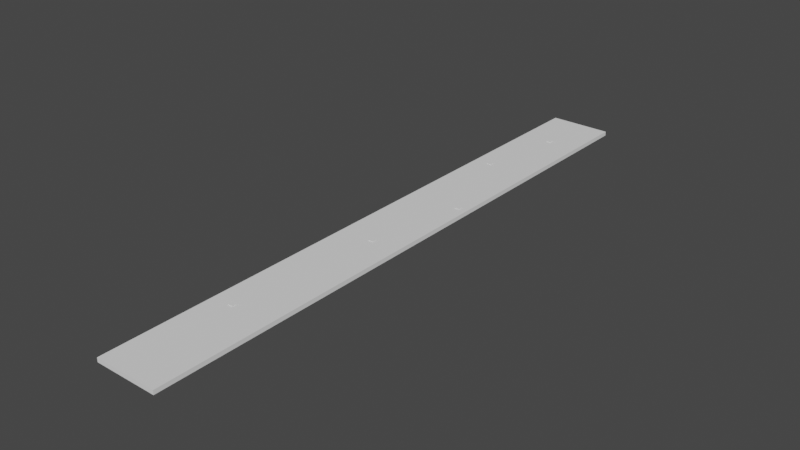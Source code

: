 # Source: 1.blend  (saved by Blender 2.92.15; exported with 4.5.12 LTS)
import bpy
from mathutils import Matrix  # noqa: F401  (used for matrix-valued properties, if any)

bpy.ops.wm.read_factory_settings(use_empty=True)
scene = bpy.context.scene
scene.name = 'Scene'

# ---- collections
col_collection = bpy.data.collections.new('Collection'); scene.collection.children.link(col_collection)
col_collection_2 = bpy.data.collections.new('Collection 2'); scene.collection.children.link(col_collection_2)

# ---- world
world_world = bpy.data.worlds.new('World'); scene.world = world_world
world_world.use_nodes = True; world_world.node_tree.nodes.clear()
_N = world_world.node_tree.nodes; _L = world_world.node_tree.links
n0 = _N.new('ShaderNodeOutputWorld'); n0.name = 'World Output'; n0.location = (300, 300)
n1 = _N.new('ShaderNodeBackground'); n1.name = 'Background'; n1.location = (10, 300)
n1.inputs[0].default_value = (0.05088, 0.05088, 0.05088, 1.0)
_L.new(n1.outputs[0], n0.inputs[0])
n0.is_active_output = True
world_world.color = (0.05088, 0.05088, 0.05088)
world_world.use_sun_shadow = False
world_world.sun_shadow_jitter_overblur = 0.0

# ---- meshes
me_cube_001 = bpy.data.meshes.new('Cube.001')
me_cube_001.from_pydata([(-1.0, 0.1101, -1.0), (-1.0, 0.1101, 1.0), (-1.0, 20.83, -1.0), (-1.0, 20.83, 1.0), (1.0, 0.1102, -1.0), (1.0, 0.1102, 1.0), (1.0, 20.83, -1.0), (1.0, 20.83, 1.0), (-1.0, 41.55, -1.0), (-1.0, 41.55, 1.0), (1.0, 41.55, -1.0), (1.0, 41.55, 1.0), (-1.0, 62.27, -1.0), (-1.0, 62.27, 1.0), (1.0, 62.27, -1.0), (1.0, 62.27, 1.0), (-1.0, 82.99, -1.0), (-1.0, 82.99, 1.0), (1.0, 82.99, -1.0), (1.0, 82.99, 1.0), (-1.0, 103.7, -1.0), (-1.0, 103.7, 1.0), (1.0, 103.7, -1.0), (1.0, 103.7, 1.0), (-1.0, 124.4, -1.0), (-1.0, 124.4, 1.0), (1.0, 124.4, -1.0), (1.0, 124.4, 1.0), (-1.0, 145.2, -1.0), (-1.0, 145.2, 1.0), (1.0, 145.2, -1.0), (1.0, 145.2, 1.0), (-1.0, 165.9, -1.0), (-1.0, 165.9, 1.0), (1.0, 165.9, -1.0), (1.0, 165.9, 1.0), (-1.0, 186.6, -1.0), (-1.0, 186.6, 1.0), (1.0, 186.6, -1.0), (1.0, 186.6, 1.0), (-1.0, 207.3, -1.0), (-1.0, 207.3, 1.0), (1.0, 207.3, -1.0), (1.0, 207.3, 1.0), (-1.0, 228.0, -1.0), (-1.0, 228.0, 1.0), (1.0, 228.0, -1.0), (1.0, 228.0, 1.0), (-1.0, 248.8, -1.0), (-1.0, 248.8, 1.0), (1.0, 248.8, -1.0), (1.0, 248.8, 1.0), (-1.0, 269.5, -1.0), (-1.0, 269.5, 1.0), (1.0, 269.5, -1.0), (1.0, 269.5, 1.0), (-1.0, 290.2, -1.0), (-1.0, 290.2, 1.0), (1.0, 290.2, -1.0), (1.0, 290.2, 1.0), (0.5301, 68.78, -1.0), (0.5301, 68.78, 1.0), (0.3768, 68.78, -1.0), (0.3768, 68.78, 1.0), (0.3768, 71.08, -1.0), (0.3768, 71.08, 1.0), (0.5301, 71.08, -1.0), (0.5301, 71.08, 1.0), (-0.6148, 118.9, -1.0), (-0.6148, 118.9, 1.0), (-0.6148, 116.6, -1.0), (-0.6148, 116.6, 1.0), (-0.7681, 116.6, -1.0), (-0.7681, 116.6, 1.0), (-0.7681, 118.9, -1.0), (-0.7681, 118.9, 1.0), (0.07667, 30.19, -1.0), (0.07667, 30.19, 1.0), (-0.01422, 165.8, -1.0), (-0.01422, 165.8, 1.0), (0.07667, 27.89, -1.0), (0.07667, 27.89, 1.0), (-0.01422, 163.5, -1.0), (-0.01422, 163.5, 1.0), (-0.07667, 27.89, -1.0), (-0.07667, 27.89, 1.0), (-0.1676, 163.5, -1.0), (-0.1676, 163.5, 1.0), (-0.07667, 30.19, -1.0), (-0.07667, 30.19, 1.0), (-0.1676, 165.8, -1.0), (-0.1676, 165.8, 1.0), (0.4175, 237.5, -1.0), (0.4175, 237.5, 1.0), (0.4175, 235.2, -1.0), (0.4175, 235.2, 1.0), (0.2641, 235.2, -1.0), (0.2641, 235.2, 1.0), (0.2641, 237.5, -1.0), (0.2641, 237.5, 1.0)], [], [(0, 1, 3, 2), (2, 3, 7, 6), (6, 7, 5, 4), (4, 5, 1, 0), (2, 6, 4, 0), (7, 3, 1, 5), (2, 3, 9, 8), (8, 9, 11, 10), (10, 11, 7, 6), (8, 9, 13, 12), (12, 13, 15, 14), (14, 15, 11, 10), (12, 14, 10, 8), (15, 13, 9, 11), (12, 13, 17, 16), (16, 17, 19, 18), (18, 19, 15, 14), (16, 17, 21, 20), (20, 21, 23, 22), (22, 23, 19, 18), (20, 22, 18, 16), (23, 21, 17, 19), (20, 21, 25, 24), (24, 25, 27, 26), (26, 27, 23, 22), (24, 25, 29, 28), (28, 29, 31, 30), (30, 31, 27, 26), (28, 30, 26, 24), (31, 29, 25, 27), (28, 29, 33, 32), (32, 33, 35, 34), (34, 35, 31, 30), (32, 33, 37, 36), (36, 37, 39, 38), (38, 39, 35, 34), (36, 38, 34, 32), (39, 37, 33, 35), (36, 37, 41, 40), (40, 41, 43, 42), (42, 43, 39, 38), (40, 42, 38, 36), (43, 41, 37, 39), (40, 41, 45, 44), (44, 45, 47, 46), (46, 47, 43, 42), (44, 46, 42, 40), (47, 45, 41, 43), (44, 45, 49, 48), (48, 49, 51, 50), (50, 51, 47, 46), (48, 49, 53, 52), (52, 53, 55, 54), (54, 55, 51, 50), (52, 54, 50, 48), (55, 53, 49, 51), (52, 53, 57, 56), (56, 57, 59, 58), (58, 59, 55, 54), (56, 58, 54, 52), (59, 57, 53, 55), (84, 2, 8, 10, 6, 80, 76, 88), (6, 2, 84, 80), (85, 3, 7, 81), (81, 7, 11, 9, 3, 85, 89, 77), (14, 60, 66, 18), (14, 12, 16, 18, 66, 64, 62, 60), (67, 19, 17, 13, 15, 61, 63, 65), (61, 15, 19, 67), (24, 74, 72, 20), (24, 26, 22, 20, 72, 70, 68, 74), (73, 21, 23, 27, 25, 75, 69, 71), (75, 25, 21, 73), (90, 32, 34, 78), (78, 34, 30, 28, 32, 90, 86, 82), (33, 29, 31, 35, 79, 83, 87, 91), (33, 91, 79, 35), (96, 44, 48, 50, 46, 94, 92, 98), (94, 46, 44, 96), (95, 47, 51, 49, 45, 97, 99, 93), (47, 95, 97, 45), (76, 80, 81, 77), (80, 84, 85, 81), (85, 84, 88, 89), (89, 88, 76, 77), (60, 61, 67, 66), (60, 62, 63, 61), (63, 62, 64, 65), (65, 64, 66, 67), (68, 70, 71, 69), (70, 72, 73, 71), (73, 72, 74, 75), (75, 74, 68, 69), (78, 82, 83, 79), (82, 86, 87, 83), (87, 86, 90, 91), (91, 90, 78, 79), (92, 94, 95, 93), (94, 96, 97, 95), (97, 96, 98, 99), (99, 98, 92, 93)])
_uv = me_cube_001.uv_layers.new(name='UVMap')
_uv.uv.foreach_set('vector', [0.375, 0.0, 0.625, 0.0, 0.625, 0.25, 0.375, 0.25, 0.375, 0.25, 0.625, 0.25, 0.625, 0.5, 0.375, 0.5, 0.375, 0.5, 0.625, 0.5, 0.625, 0.75, 0.375, 0.75, 0.375, 0.75, 0.625, 0.75, 0.625, 1.0, 0.375, 1.0, 0.125, 0.5, 0.375, 0.5, 0.375, 0.75, 0.125, 0.75, 0.625, 0.5, 0.875, 0.5, 0.875, 0.75, 0.625, 0.75, 0.375, 0.0, 0.625, 0.0, 0.625, 0.25, 0.375, 0.25, 0.375, 0.25, 0.625, 0.25, 0.625, 0.5, 0.375, 0.5, 0.375, 0.5, 0.625, 0.5, 0.625, 0.75, 0.375, 0.75, 0.375, 0.0, 0.625, 0.0, 0.625, 0.25, 0.375, 0.25, 0.375, 0.25, 0.625, 0.25, 0.625, 0.5, 0.375, 0.5, 0.375, 0.5, 0.625, 0.5, 0.625, 0.75, 0.375, 0.75, 0.125, 0.5, 0.375, 0.5, 0.375, 0.75, 0.125, 0.75, 0.625, 0.5, 0.875, 0.5, 0.875, 0.75, 0.625, 0.75, 0.375, 0.0, 0.625, 0.0, 0.625, 0.25, 0.375, 0.25, 0.375, 0.25, 0.625, 0.25, 0.625, 0.5, 0.375, 0.5, 0.375, 0.5, 0.625, 0.5, 0.625, 0.75, 0.375, 0.75, 0.375, 0.0, 0.625, 0.0, 0.625, 0.25, 0.375, 0.25, 0.375, 0.25, 0.625, 0.25, 0.625, 0.5, 0.375, 0.5, 0.375, 0.5, 0.625, 0.5, 0.625, 0.75, 0.375, 0.75, 0.125, 0.5, 0.375, 0.5, 0.375, 0.75, 0.125, 0.75, 0.625, 0.5, 0.875, 0.5, 0.875, 0.75, 0.625, 0.75, 0.375, 0.0, 0.625, 0.0, 0.625, 0.25, 0.375, 0.25, 0.375, 0.25, 0.625, 0.25, 0.625, 0.5, 0.375, 0.5, 0.375, 0.5, 0.625, 0.5, 0.625, 0.75, 0.375, 0.75, 0.375, 0.0, 0.625, 0.0, 0.625, 0.25, 0.375, 0.25, 0.375, 0.25, 0.625, 0.25, 0.625, 0.5, 0.375, 0.5, 0.375, 0.5, 0.625, 0.5, 0.625, 0.75, 0.375, 0.75, 0.125, 0.5, 0.375, 0.5, 0.375, 0.75, 0.125, 0.75, 0.625, 0.5, 0.875, 0.5, 0.875, 0.75, 0.625, 0.75, 0.375, 0.0, 0.625, 0.0, 0.625, 0.25, 0.375, 0.25, 0.375, 0.25, 0.625, 0.25, 0.625, 0.5, 0.375, 0.5, 0.375, 0.5, 0.625, 0.5, 0.625, 0.75, 0.375, 0.75, 0.375, 0.0, 0.625, 0.0, 0.625, 0.25, 0.375, 0.25, 0.375, 0.25, 0.625, 0.25, 0.625, 0.5, 0.375, 0.5, 0.375, 0.5, 0.625, 0.5, 0.625, 0.75, 0.375, 0.75, 0.125, 0.5, 0.375, 0.5, 0.375, 0.75, 0.125, 0.75, 0.625, 0.5, 0.875, 0.5, 0.875, 0.75, 0.625, 0.75, 0.375, 0.0, 0.625, 0.0, 0.625, 0.25, 0.375, 0.25, 0.375, 0.25, 0.625, 0.25, 0.625, 0.5, 0.375, 0.5, 0.375, 0.5, 0.625, 0.5, 0.625, 0.75, 0.375, 0.75, 0.125, 0.5, 0.375, 0.5, 0.375, 0.75, 0.125, 0.75, 0.625, 0.5, 0.875, 0.5, 0.875, 0.75, 0.625, 0.75, 0.375, 0.0, 0.625, 0.0, 0.625, 0.25, 0.375, 0.25, 0.375, 0.25, 0.625, 0.25, 0.625, 0.5, 0.375, 0.5, 0.375, 0.5, 0.625, 0.5, 0.625, 0.75, 0.375, 0.75, 0.125, 0.5, 0.375, 0.5, 0.375, 0.75, 0.125, 0.75, 0.625, 0.5, 0.875, 0.5, 0.875, 0.75, 0.625, 0.75, 0.375, 0.0, 0.625, 0.0, 0.625, 0.25, 0.375, 0.25, 0.375, 0.25, 0.625, 0.25, 0.625, 0.5, 0.375, 0.5, 0.375, 0.5, 0.625, 0.5, 0.625, 0.75, 0.375, 0.75, 0.375, 0.0, 0.625, 0.0, 0.625, 0.25, 0.375, 0.25, 0.375, 0.25, 0.625, 0.25, 0.625, 0.5, 0.375, 0.5, 0.375, 0.5, 0.625, 0.5, 0.625, 0.75, 0.375, 0.75, 0.125, 0.5, 0.375, 0.5, 0.375, 0.75, 0.125, 0.75, 0.625, 0.5, 0.875, 0.5, 0.875, 0.75, 0.625, 0.75, 0.375, 0.0, 0.625, 0.0, 0.625, 0.25, 0.375, 0.25, 0.375, 0.25, 0.625, 0.25, 0.625, 0.5, 0.375, 0.5, 0.375, 0.5, 0.625, 0.5, 0.625, 0.75, 0.375, 0.75, 0.125, 0.5, 0.375, 0.5, 0.375, 0.75, 0.125, 0.75, 0.625, 0.5, 0.875, 0.5, 0.875, 0.75, 0.625, 0.75, 0.2404, 0.6648, 0.125, 0.75, 0.125, 0.5, 0.375, 0.5, 0.375, 0.75, 0.2596, 0.6648, 0.2596, 0.6371, 0.2404, 0.6371, 0.375, 0.75, 0.125, 0.75, 0.2404, 0.6648, 0.2596, 0.6648, 0.7596, 0.6648, 0.875, 0.75, 0.625, 0.75, 0.7404, 0.6648, 0.7404, 0.6648, 0.625, 0.75, 0.625, 0.5, 0.875, 0.5, 0.875, 0.75, 0.7596, 0.6648, 0.7596, 0.6371, 0.7404, 0.6371, 0.375, 0.75, 0.3163, 0.6715, 0.3163, 0.6438, 0.375, 0.5, 0.375, 0.75, 0.125, 0.75, 0.125, 0.5, 0.375, 0.5, 0.3163, 0.6438, 0.2971, 0.6438, 0.2971, 0.6715, 0.3163, 0.6715, 0.6837, 0.6438, 0.625, 0.5, 0.875, 0.5, 0.875, 0.75, 0.625, 0.75, 0.6837, 0.6715, 0.7029, 0.6715, 0.7029, 0.6438, 0.6837, 0.6715, 0.625, 0.75, 0.625, 0.5, 0.6837, 0.6438, 0.125, 0.5, 0.154, 0.5664, 0.154, 0.5941, 0.125, 0.75, 0.125, 0.5, 0.375, 0.5, 0.375, 0.75, 0.125, 0.75, 0.154, 0.5941, 0.1732, 0.5941, 0.1732, 0.5664, 0.154, 0.5664, 0.846, 0.5941, 0.875, 0.75, 0.625, 0.75, 0.625, 0.5, 0.875, 0.5, 0.846, 0.5664, 0.8268, 0.5664, 0.8268, 0.5941, 0.846, 0.5664, 0.875, 0.5, 0.875, 0.75, 0.846, 0.5941, 0.2291, 0.5011, 0.125, 0.5, 0.375, 0.5, 0.2482, 0.5011, 0.2482, 0.5011, 0.375, 0.5, 0.375, 0.75, 0.125, 0.75, 0.125, 0.5, 0.2291, 0.5011, 0.2291, 0.5288, 0.2482, 0.5288, 0.875, 0.5, 0.875, 0.75, 0.625, 0.75, 0.625, 0.5, 0.7518, 0.5011, 0.7518, 0.5288, 0.7709, 0.5288, 0.7709, 0.5011, 0.875, 0.5, 0.7709, 0.5011, 0.7518, 0.5011, 0.625, 0.5, 0.283, 0.6635, 0.125, 0.75, 0.125, 0.5, 0.375, 0.5, 0.375, 0.75, 0.3022, 0.6635, 0.3022, 0.6357, 0.283, 0.6357, 0.3022, 0.6635, 0.375, 0.75, 0.125, 0.75, 0.283, 0.6635, 0.6978, 0.6635, 0.625, 0.75, 0.625, 0.5, 0.875, 0.5, 0.875, 0.75, 0.717, 0.6635, 0.717, 0.6357, 0.6978, 0.6357, 0.625, 0.75, 0.6978, 0.6635, 0.717, 0.6635, 0.875, 0.75, 0.4, 0.0, 0.4, 0.25, 0.6, 0.25, 0.6, 0.0, 0.4, 0.25, 0.4, 0.5, 0.6, 0.5, 0.6, 0.25, 0.6, 0.5, 0.4, 0.5, 0.4, 0.75, 0.6, 0.75, 0.6, 0.75, 0.4, 0.75, 0.4, 1.0, 0.6, 1.0, 0.4, 0.25, 0.6, 0.25, 0.6, 0.0, 0.4, 0.0, 0.4, 0.25, 0.4, 0.5, 0.6, 0.5, 0.6, 0.25, 0.6, 0.5, 0.4, 0.5, 0.4, 0.75, 0.6, 0.75, 0.6, 0.75, 0.4, 0.75, 0.4, 1.0, 0.6, 1.0, 0.4, 0.0, 0.4, 0.25, 0.6, 0.25, 0.6, 0.0, 0.4, 0.25, 0.4, 0.5, 0.6, 0.5, 0.6, 0.25, 0.6, 0.5, 0.4, 0.5, 0.4, 0.75, 0.6, 0.75, 0.6, 0.75, 0.4, 0.75, 0.4, 1.0, 0.6, 1.0, 0.4, 0.0, 0.4, 0.25, 0.6, 0.25, 0.6, 0.0, 0.4, 0.25, 0.4, 0.5, 0.6, 0.5, 0.6, 0.25, 0.6, 0.5, 0.4, 0.5, 0.4, 0.75, 0.6, 0.75, 0.6, 0.75, 0.4, 0.75, 0.4, 1.0, 0.6, 1.0, 0.4, 0.0, 0.4, 0.25, 0.6, 0.25, 0.6, 0.0, 0.4, 0.25, 0.4, 0.5, 0.6, 0.5, 0.6, 0.25, 0.6, 0.5, 0.4, 0.5, 0.4, 0.75, 0.6, 0.75, 0.6, 0.75, 0.4, 0.75, 0.4, 1.0, 0.6, 1.0])
me_cube_001.use_remesh_fix_poles = True
me_cube_001.use_remesh_preserve_attributes = False
me_cube_001.use_mirror_vertex_groups = False
me_cube_001.update()
me_cube_002 = bpy.data.meshes.new('Cube.002')
me_cube_002.from_pydata([(-1.0, -1.0, -1.0), (-1.0, -1.0, 1.0), (-1.0, 1.0, -1.0), (-1.0, 1.0, 1.0), (1.0, -1.0, -1.0), (1.0, -1.0, 1.0), (1.0, 1.0, -1.0), (1.0, 1.0, 1.0)], [], [(0, 1, 3, 2), (2, 3, 7, 6), (6, 7, 5, 4), (4, 5, 1, 0), (2, 6, 4, 0), (7, 3, 1, 5)])
_uv = me_cube_002.uv_layers.new(name='UVMap')
_uv.uv.foreach_set('vector', [0.375, 0.0, 0.625, 0.0, 0.625, 0.25, 0.375, 0.25, 0.375, 0.25, 0.625, 0.25, 0.625, 0.5, 0.375, 0.5, 0.375, 0.5, 0.625, 0.5, 0.625, 0.75, 0.375, 0.75, 0.375, 0.75, 0.625, 0.75, 0.625, 1.0, 0.375, 1.0, 0.125, 0.5, 0.375, 0.5, 0.375, 0.75, 0.125, 0.75, 0.625, 0.5, 0.875, 0.5, 0.875, 0.75, 0.625, 0.75])
me_cube_002.use_remesh_fix_poles = True
me_cube_002.use_remesh_preserve_attributes = False
me_cube_002.use_mirror_vertex_groups = False
me_cube_002.update()
me_cube_003 = bpy.data.meshes.new('Cube.003')
me_cube_003.from_pydata([(-1.0, -1.0, -1.0), (-1.0, -1.0, 1.0), (-1.0, 1.0, -1.0), (-1.0, 1.0, 1.0), (1.0, -1.0, -1.0), (1.0, -1.0, 1.0), (1.0, 1.0, -1.0), (1.0, 1.0, 1.0)], [], [(0, 1, 3, 2), (2, 3, 7, 6), (6, 7, 5, 4), (4, 5, 1, 0), (2, 6, 4, 0), (7, 3, 1, 5)])
_uv = me_cube_003.uv_layers.new(name='UVMap')
_uv.uv.foreach_set('vector', [0.375, 0.0, 0.625, 0.0, 0.625, 0.25, 0.375, 0.25, 0.375, 0.25, 0.625, 0.25, 0.625, 0.5, 0.375, 0.5, 0.375, 0.5, 0.625, 0.5, 0.625, 0.75, 0.375, 0.75, 0.375, 0.75, 0.625, 0.75, 0.625, 1.0, 0.375, 1.0, 0.125, 0.5, 0.375, 0.5, 0.375, 0.75, 0.125, 0.75, 0.625, 0.5, 0.875, 0.5, 0.875, 0.75, 0.625, 0.75])
me_cube_003.use_remesh_fix_poles = True
me_cube_003.use_remesh_preserve_attributes = False
me_cube_003.use_mirror_vertex_groups = False
me_cube_003.update()
me_cube_004 = bpy.data.meshes.new('Cube.004')
me_cube_004.from_pydata([(-1.0, -1.0, -1.0), (-1.0, -1.0, 1.0), (-1.0, 1.0, -1.0), (-1.0, 1.0, 1.0), (1.0, -1.0, -1.0), (1.0, -1.0, 1.0), (1.0, 1.0, -1.0), (1.0, 1.0, 1.0)], [], [(0, 1, 3, 2), (2, 3, 7, 6), (6, 7, 5, 4), (4, 5, 1, 0), (2, 6, 4, 0), (7, 3, 1, 5)])
_uv = me_cube_004.uv_layers.new(name='UVMap')
_uv.uv.foreach_set('vector', [0.375, 0.0, 0.625, 0.0, 0.625, 0.25, 0.375, 0.25, 0.375, 0.25, 0.625, 0.25, 0.625, 0.5, 0.375, 0.5, 0.375, 0.5, 0.625, 0.5, 0.625, 0.75, 0.375, 0.75, 0.375, 0.75, 0.625, 0.75, 0.625, 1.0, 0.375, 1.0, 0.125, 0.5, 0.375, 0.5, 0.375, 0.75, 0.125, 0.75, 0.625, 0.5, 0.875, 0.5, 0.875, 0.75, 0.625, 0.75])
me_cube_004.use_remesh_fix_poles = True
me_cube_004.use_remesh_preserve_attributes = False
me_cube_004.use_mirror_vertex_groups = False
me_cube_004.update()
me_cube_005 = bpy.data.meshes.new('Cube.005')
me_cube_005.from_pydata([(-1.0, -1.0, -1.0), (-1.0, -1.0, 1.0), (-1.0, 1.0, -1.0), (-1.0, 1.0, 1.0), (1.0, -1.0, -1.0), (1.0, -1.0, 1.0), (1.0, 1.0, -1.0), (1.0, 1.0, 1.0)], [], [(0, 1, 3, 2), (2, 3, 7, 6), (6, 7, 5, 4), (4, 5, 1, 0), (2, 6, 4, 0), (7, 3, 1, 5)])
_uv = me_cube_005.uv_layers.new(name='UVMap')
_uv.uv.foreach_set('vector', [0.375, 0.0, 0.625, 0.0, 0.625, 0.25, 0.375, 0.25, 0.375, 0.25, 0.625, 0.25, 0.625, 0.5, 0.375, 0.5, 0.375, 0.5, 0.625, 0.5, 0.625, 0.75, 0.375, 0.75, 0.375, 0.75, 0.625, 0.75, 0.625, 1.0, 0.375, 1.0, 0.125, 0.5, 0.375, 0.5, 0.375, 0.75, 0.125, 0.75, 0.625, 0.5, 0.875, 0.5, 0.875, 0.75, 0.625, 0.75])
me_cube_005.use_remesh_fix_poles = True
me_cube_005.use_remesh_preserve_attributes = False
me_cube_005.use_mirror_vertex_groups = False
me_cube_005.update()
me_cube_006 = bpy.data.meshes.new('Cube.006')
me_cube_006.from_pydata([(-1.0, -1.0, -1.0), (-1.0, -1.0, 1.0), (-1.0, 1.0, -1.0), (-1.0, 1.0, 1.0), (1.0, -1.0, -1.0), (1.0, -1.0, 1.0), (1.0, 1.0, -1.0), (1.0, 1.0, 1.0)], [], [(0, 1, 3, 2), (2, 3, 7, 6), (6, 7, 5, 4), (4, 5, 1, 0), (2, 6, 4, 0), (7, 3, 1, 5)])
_uv = me_cube_006.uv_layers.new(name='UVMap')
_uv.uv.foreach_set('vector', [0.375, 0.0, 0.625, 0.0, 0.625, 0.25, 0.375, 0.25, 0.375, 0.25, 0.625, 0.25, 0.625, 0.5, 0.375, 0.5, 0.375, 0.5, 0.625, 0.5, 0.625, 0.75, 0.375, 0.75, 0.375, 0.75, 0.625, 0.75, 0.625, 1.0, 0.375, 1.0, 0.125, 0.5, 0.375, 0.5, 0.375, 0.75, 0.125, 0.75, 0.625, 0.5, 0.875, 0.5, 0.875, 0.75, 0.625, 0.75])
me_cube_006.use_remesh_fix_poles = True
me_cube_006.use_remesh_preserve_attributes = False
me_cube_006.use_mirror_vertex_groups = False
me_cube_006.update()

# ---- objects
ob_cube = bpy.data.objects.new('Cube', me_cube_001)
ob_hole = bpy.data.objects.new('Hole', me_cube_002)
ob_cube_002 = bpy.data.objects.new('Cube.002', me_cube_003)
ob_cube_003 = bpy.data.objects.new('Cube.003', me_cube_004)
ob_cube_004 = bpy.data.objects.new('Cube.004', me_cube_005)
ob_cube_005 = bpy.data.objects.new('Cube.005', me_cube_006)

# ---- transforms, parenting, visibility, modifiers, constraints
ob_cube.location = (0.0, 0.0, 0.0)
ob_cube.rotation_euler = (0.0, -0.0, 3.142)
ob_cube.scale = (7.5, 0.5, 0.5)
ob_cube.lineart.crease_threshold = 0.0
ob_hole.location = (0.0, -14.52, 0.0)
ob_hole.scale = (0.575, 0.575, 0.625)
ob_hole.lineart.crease_threshold = 0.0
ob_cube_002.location = (-3.401, -34.96, 0.0)
ob_cube_002.scale = (0.575, 0.575, 0.625)
ob_cube_002.lineart.crease_threshold = 0.0
ob_cube_003.location = (5.186, -58.89, 0.0)
ob_cube_003.scale = (0.575, 0.575, 0.625)
ob_cube_003.lineart.crease_threshold = 0.0
ob_cube_004.location = (0.6816, -82.32, 0.0)
ob_cube_004.scale = (0.575, 0.575, 0.625)
ob_cube_004.lineart.crease_threshold = 0.0
ob_cube_005.location = (-2.556, -118.2, 0.0)
ob_cube_005.scale = (0.575, 0.575, 0.625)
ob_cube_005.lineart.crease_threshold = 0.0

# ---- collection membership
col_collection.objects.link(ob_cube)
col_collection_2.objects.link(ob_hole)
col_collection_2.objects.link(ob_cube_002)
col_collection_2.objects.link(ob_cube_003)
col_collection_2.objects.link(ob_cube_004)
col_collection_2.objects.link(ob_cube_005)

# ---- scene / render settings (as saved in the file)
scene.frame_start = 1; scene.frame_end = 250; scene.frame_set(1)
scene.render.engine = 'BLENDER_EEVEE_NEXT'
scene.cycles.use_denoising = False
scene.cycles.samples = 128
scene.cycles.sampling_pattern = 'TABULATED_SOBOL'
scene.cycles.use_adaptive_sampling = False
scene.cycles.use_light_tree = False
scene.view_settings.view_transform = 'Filmic'
bpy.context.view_layer.update()

# ---- added for rendering (the .blend has no active camera and no usable light): camera, sun
cam_auto = bpy.data.cameras.new('AutoCamera')
cam_auto.lens = 50.0
cam_auto.sensor_width = 36.0
cam_auto.clip_end = 2367.83
ob_auto_camera = bpy.data.objects.new('AutoCamera', cam_auto)
scene.collection.objects.link(ob_auto_camera)
ob_auto_camera.location = (134.92, -234.481, 107.936)
ob_auto_camera.rotation_euler = (1.09748, -7.21219e-08, 0.694738)
scene.camera = ob_auto_camera
light_auto_sun = bpy.data.lights.new('AutoSun', 'SUN')
light_auto_sun.energy = 3.0
light_auto_sun.angle = 0.0523599
ob_auto_sun = bpy.data.objects.new('AutoSun', light_auto_sun)
scene.collection.objects.link(ob_auto_sun)
ob_auto_sun.rotation_euler = (0.872665, 0.174533, 0.523599)
bpy.context.view_layer.update()
